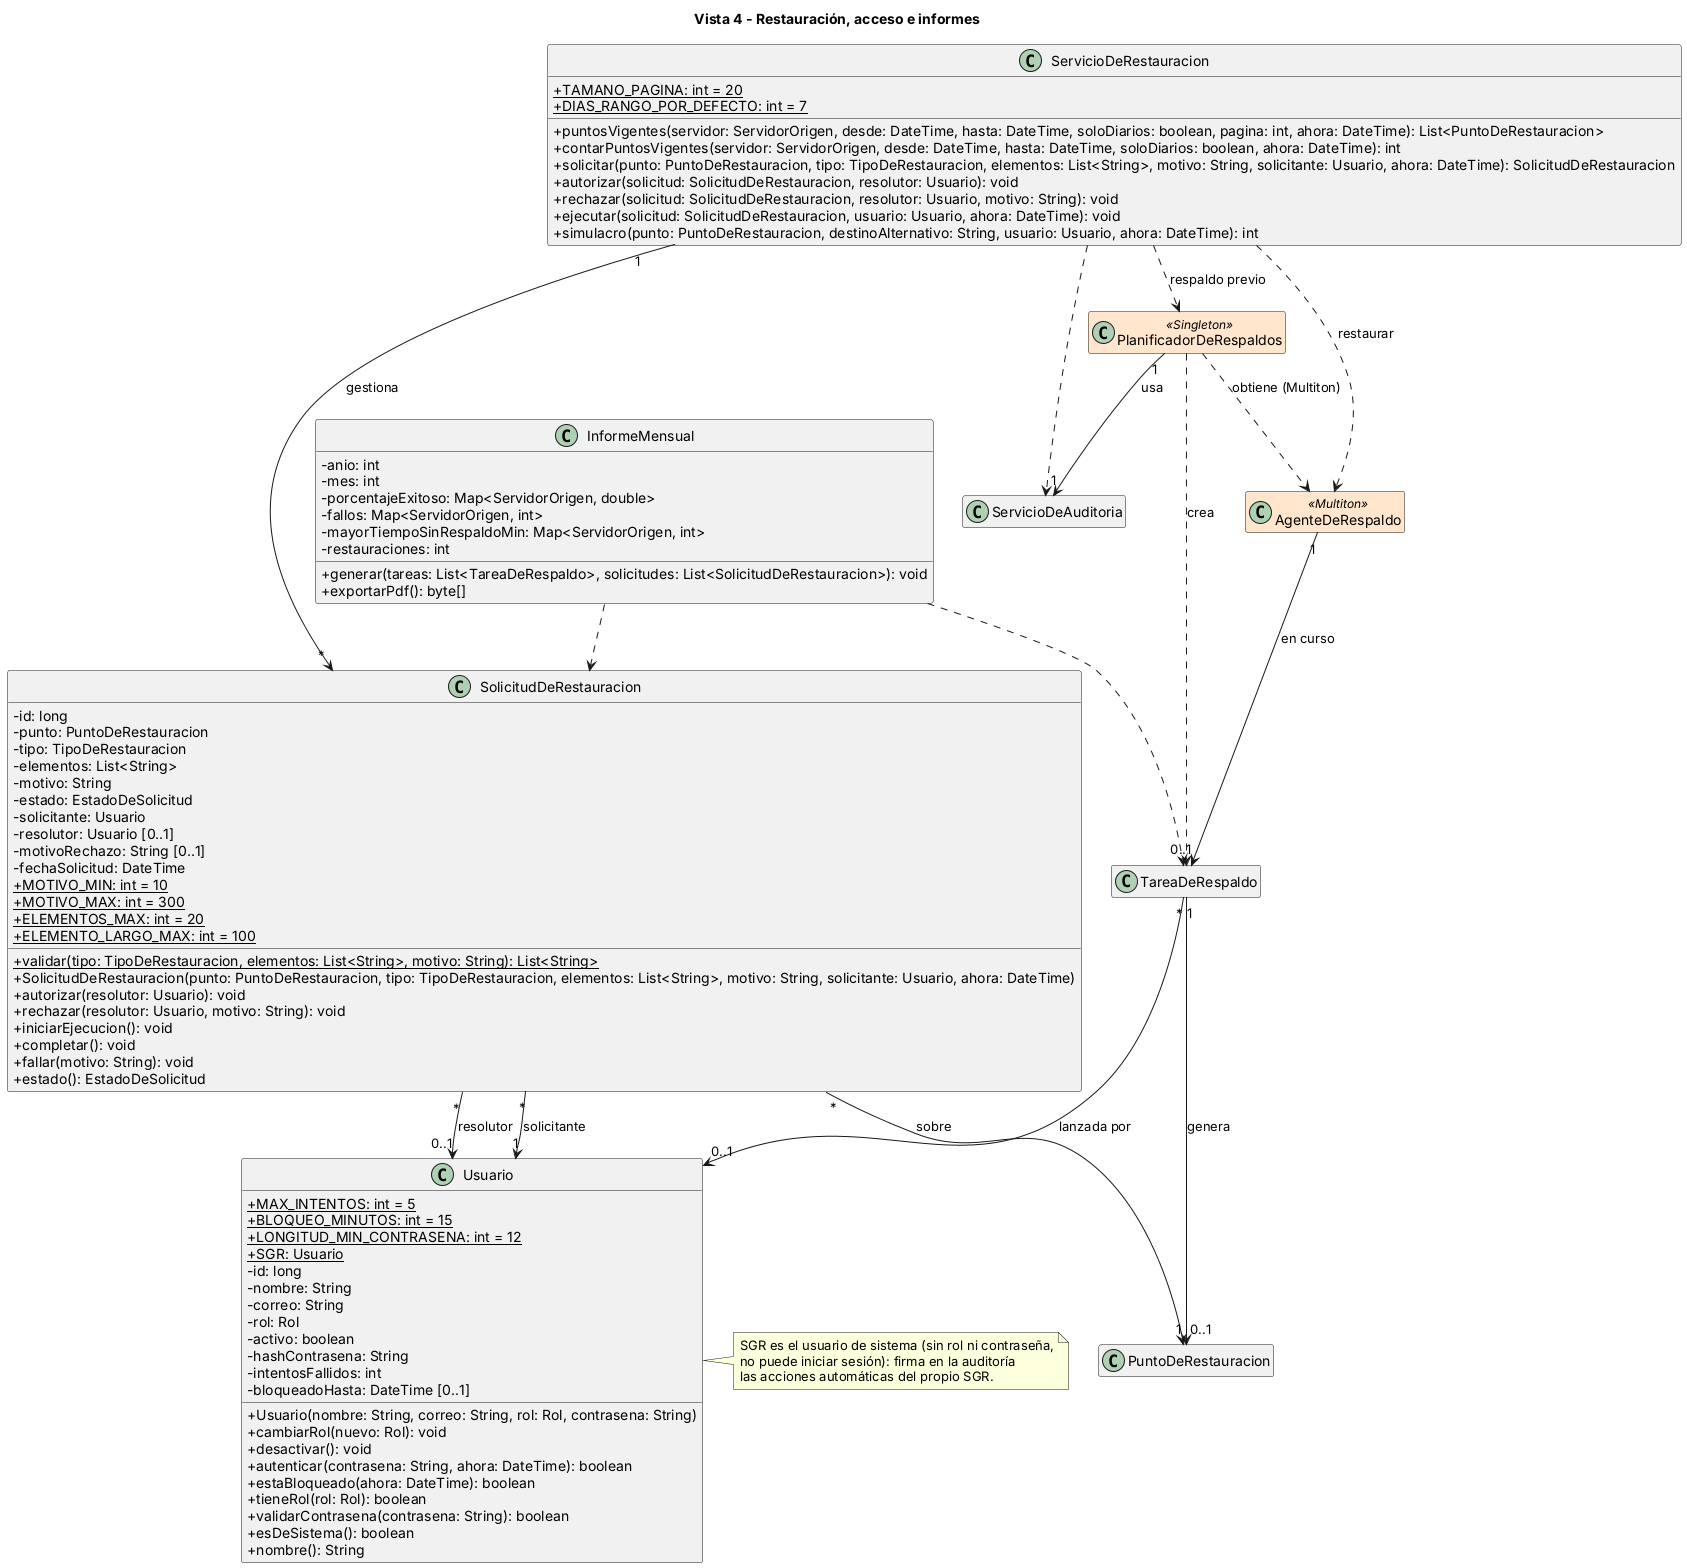

The diagram above was rendered by PlantUML. Its source (embedded in the PNG):
@startuml 06-clases-restauracion-acceso
title Vista 4 - Restauración, acceso e informes
skinparam shadowing false
skinparam defaultFontName Arial
skinparam classAttributeIconSize 0
skinparam nodesep 30
skinparam ranksep 50
skinparam class {
  BackgroundColor<<Singleton>> #FFE6CC
  BackgroundColor<<Multiton>> #FFE6CC
  BackgroundColor<<Strategy>> #DDF0DD
  BackgroundColor<<Adapter>> #DDE8F8
  BackgroundColor<<externo>> #EEEEEE
}
hide empty members
class SolicitudDeRestauracion {
  - id: long
  - punto: PuntoDeRestauracion
  - tipo: TipoDeRestauracion
  - elementos: List<String>
  - motivo: String
  - estado: EstadoDeSolicitud
  - solicitante: Usuario
  - resolutor: Usuario [0..1]
  - motivoRechazo: String [0..1]
  - fechaSolicitud: DateTime
  + {static} MOTIVO_MIN: int = 10
  + {static} MOTIVO_MAX: int = 300
  + {static} ELEMENTOS_MAX: int = 20
  + {static} ELEMENTO_LARGO_MAX: int = 100
  + {static} validar(tipo: TipoDeRestauracion, elementos: List<String>, motivo: String): List<String>
  + SolicitudDeRestauracion(punto: PuntoDeRestauracion, tipo: TipoDeRestauracion, elementos: List<String>, motivo: String, solicitante: Usuario, ahora: DateTime)
  + autorizar(resolutor: Usuario): void
  + rechazar(resolutor: Usuario, motivo: String): void
  + iniciarEjecucion(): void
  + completar(): void
  + fallar(motivo: String): void
  + estado(): EstadoDeSolicitud
}
class ServicioDeRestauracion {
  + {static} TAMANO_PAGINA: int = 20
  + {static} DIAS_RANGO_POR_DEFECTO: int = 7
  + puntosVigentes(servidor: ServidorOrigen, desde: DateTime, hasta: DateTime, soloDiarios: boolean, pagina: int, ahora: DateTime): List<PuntoDeRestauracion>
  + contarPuntosVigentes(servidor: ServidorOrigen, desde: DateTime, hasta: DateTime, soloDiarios: boolean, ahora: DateTime): int
  + solicitar(punto: PuntoDeRestauracion, tipo: TipoDeRestauracion, elementos: List<String>, motivo: String, solicitante: Usuario, ahora: DateTime): SolicitudDeRestauracion
  + autorizar(solicitud: SolicitudDeRestauracion, resolutor: Usuario): void
  + rechazar(solicitud: SolicitudDeRestauracion, resolutor: Usuario, motivo: String): void
  + ejecutar(solicitud: SolicitudDeRestauracion, usuario: Usuario, ahora: DateTime): void
  + simulacro(punto: PuntoDeRestauracion, destinoAlternativo: String, usuario: Usuario, ahora: DateTime): int
}
class Usuario {
  + {static} MAX_INTENTOS: int = 5
  + {static} BLOQUEO_MINUTOS: int = 15
  + {static} LONGITUD_MIN_CONTRASENA: int = 12
  + {static} SGR: Usuario
  - id: long
  - nombre: String
  - correo: String
  - rol: Rol
  - activo: boolean
  - hashContrasena: String
  - intentosFallidos: int
  - bloqueadoHasta: DateTime [0..1]
  + Usuario(nombre: String, correo: String, rol: Rol, contrasena: String)
  + cambiarRol(nuevo: Rol): void
  + desactivar(): void
  + autenticar(contrasena: String, ahora: DateTime): boolean
  + estaBloqueado(ahora: DateTime): boolean
  + tieneRol(rol: Rol): boolean
  + validarContrasena(contrasena: String): boolean
  + esDeSistema(): boolean
  + nombre(): String
}
note right of Usuario
  SGR es el usuario de sistema (sin rol ni contraseña,
  no puede iniciar sesión): firma en la auditoría
  las acciones automáticas del propio SGR.
end note
class InformeMensual {
  - anio: int
  - mes: int
  - porcentajeExitoso: Map<ServidorOrigen, double>
  - fallos: Map<ServidorOrigen, int>
  - mayorTiempoSinRespaldoMin: Map<ServidorOrigen, int>
  - restauraciones: int
  + generar(tareas: List<TareaDeRespaldo>, solicitudes: List<SolicitudDeRestauracion>): void
  + exportarPdf(): byte[]
}
class PuntoDeRestauracion
class TareaDeRespaldo
class PlanificadorDeRespaldos <<Singleton>>
class AgenteDeRespaldo <<Multiton>>
class ServicioDeAuditoria
PlanificadorDeRespaldos "1" --> "1" ServicioDeAuditoria : usa
AgenteDeRespaldo "1" --> "0..1" TareaDeRespaldo : en curso
TareaDeRespaldo "1" --> "0..1" PuntoDeRestauracion : genera
TareaDeRespaldo "*" --> "0..1" Usuario : lanzada por
SolicitudDeRestauracion "*" --> "1" PuntoDeRestauracion : sobre
SolicitudDeRestauracion "*" --> "1" Usuario : solicitante
SolicitudDeRestauracion "*" --> "0..1" Usuario : resolutor
ServicioDeRestauracion "1" --> "*" SolicitudDeRestauracion : gestiona
PlanificadorDeRespaldos ..> AgenteDeRespaldo : obtiene (Multiton)
PlanificadorDeRespaldos ..> TareaDeRespaldo : crea
ServicioDeRestauracion ..> PlanificadorDeRespaldos : respaldo previo
ServicioDeRestauracion ..> AgenteDeRespaldo : restaurar
ServicioDeRestauracion ..> ServicioDeAuditoria
InformeMensual ..> TareaDeRespaldo
InformeMensual ..> SolicitudDeRestauracion
@enduml